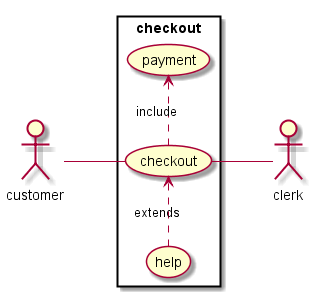

The diagram above was rendered by PlantUML. Its source (embedded in the PNG):
@startuml -->
left to right direction
skinparam packageStyle rect
actor customer
actor clerk
rectangle checkout {
  customer -- (checkout)
  (checkout) .> (payment) : include
  (help) .> (checkout) : extends
  (checkout) -- clerk
}
@enduml